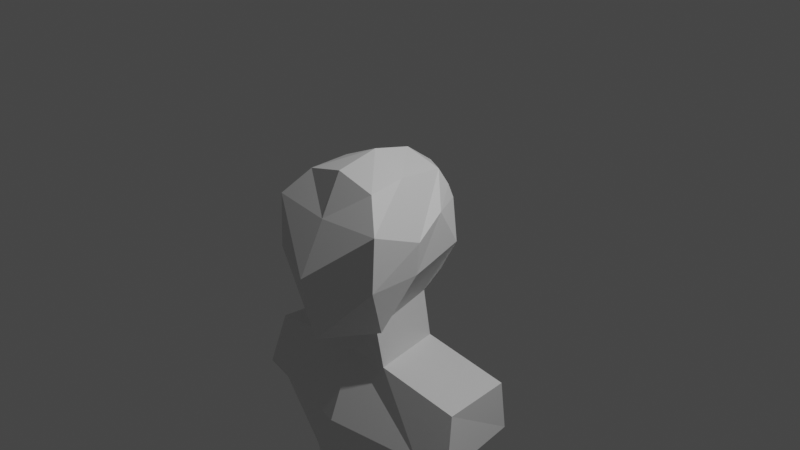 # Source: MainCharacter.blend  (saved by Blender 3.3.6; exported with 4.5.12 LTS)
import bpy
from mathutils import Matrix  # noqa: F401  (used for matrix-valued properties, if any)

bpy.ops.wm.read_factory_settings(use_empty=True)
scene = bpy.context.scene
scene.name = 'Scene'

# ---- collections
col_collection = bpy.data.collections.new('Collection'); scene.collection.children.link(col_collection)

# ---- materials (node trees are filled in below, after node groups)
mat_material = bpy.data.materials.new('Material')
mat_material.alpha_threshold = 0.0
mat_material.use_transparent_shadow = False
mat_material.roughness = 0.5
mat_material.line_color = (0.0, 0.0, 0.0, 1.0)

# ---- material node trees
mat_material.use_nodes = True; mat_material.node_tree.nodes.clear()
_N = mat_material.node_tree.nodes; _L = mat_material.node_tree.links
n0 = _N.new('ShaderNodeOutputMaterial'); n0.name = 'Material Output'; n0.location = (300, 300)
n1 = _N.new('ShaderNodeBsdfPrincipled'); n1.name = 'Principled BSDF'; n1.location = (10, 300)
n1.distribution = 'GGX'
n1.subsurface_method = 'RANDOM_WALK_SKIN'
n1.inputs[3].default_value = 1.45
n1.inputs[27].default_value = (0.0, 0.0, 0.0, 1.0)
n1.inputs[28].default_value = 1.0
_L.new(n1.outputs[0], n0.inputs[0])
n0.is_active_output = True

# ---- world
world_world = bpy.data.worlds.new('World'); scene.world = world_world
world_world.use_nodes = True; world_world.node_tree.nodes.clear()
_N = world_world.node_tree.nodes; _L = world_world.node_tree.links
n0 = _N.new('ShaderNodeOutputWorld'); n0.name = 'World Output'; n0.location = (300, 300)
n1 = _N.new('ShaderNodeBackground'); n1.name = 'Background'; n1.location = (10, 300)
n1.inputs[0].default_value = (0.05088, 0.05088, 0.05088, 1.0)
_L.new(n1.outputs[0], n0.inputs[0])
n0.is_active_output = True
world_world.color = (0.05088, 0.05088, 0.05088)
world_world.use_sun_shadow = False
world_world.sun_shadow_jitter_overblur = 0.0

# ---- cameras
cam_camera = bpy.data.cameras.new('Camera')
cam_camera.clip_end = 100.0
cam_camera.ortho_scale = 7.314

# ---- lights
light_light = bpy.data.lights.new('Light', 'POINT')
light_light.transmission_factor = 0.0
light_light.energy = 1000.0
light_light.shadow_soft_size = 0.1
light_light.shadow_maximum_resolution = 0.006
light_light.use_absolute_resolution = True

# ---- meshes
me_cube = bpy.data.meshes.new('Cube')
me_cube.from_pydata([(-0.4052, 0.2003, -0.488), (-0.3978, 0.2936, 0.4274), (-0.5343, -0.742, -0.7993), (-0.4343, -0.7584, 0.6519), (-0.6818, -0.9512, 0.3622), (-0.6785, -0.9781, -0.2151), (-0.4355, 0.3281, 0.2866), (-0.4629, 0.3533, -0.1182), (0.0, 0.4379, 0.5253), (0.0, -1.13, -0.9476), (0.0, -0.7733, 0.7665), (0.0, 0.2861, -0.6071), (0.0, 0.4353, -0.2759), (0.0, 0.5303, 0.2605), (0.0, -1.286, -0.2107), (0.003623, -1.0, 0.3333), (-0.2353, 0.1325, -0.7826), (-0.3808, -0.6701, -0.8491), (-0.3982, -0.3403, 0.6837), (-0.3591, 0.1931, 0.6109), (0.0, 0.1167, 0.7581), (0.0, -0.317, 0.86), (0.0, 0.1144, -0.8024), (0.0, -0.7096, -0.9047), (-0.6206, -0.03191, 0.3052), (-0.7139, -0.4073, 0.1373), (-0.5685, 0.2529, -0.1336), (-0.6804, -0.4109, -0.2237), (-0.2157, -0.2781, -0.783), (-0.1877, -0.4176, -0.7935), (-0.3078, 0.1556, -1.298), (-0.4449, -0.6364, -1.291), (0.0, 0.3619, -1.346), (0.0, -0.6701, -1.252), (-0.08321, 0.1051, -0.7942), (-0.8402, 0.5199, -1.992), (-1.031, -0.7327, -2.083), (0.0, 0.5826, -2.019), (0.0, -0.9721, -2.005), (0.0, 0.4953, -1.806), (0.0, -0.9732, -1.999), (-1.234, 0.266, -1.507), (-1.302, -0.526, -1.493), (-1.253, 0.3265, -2.075), (-1.397, -0.6733, -2.068), (-0.4445, 0.3167, -3.669), (-0.654, -0.4333, -3.714), (0.0, 0.458, -3.869), (0.0, -0.4401, -3.823), (-0.7304, -0.5837, -2.895), (0.0, -0.7074, -2.909), (0.0, 0.5206, -2.94), (-0.429, 0.4322, -2.81)], [(16, 28), (28, 29), (17, 34)], [(8, 13, 6, 1), (3, 4, 15, 10), (13, 12, 7, 6), (21, 18, 3, 10), (27, 17, 2, 5), (12, 11, 0, 7), (18, 25, 4, 3), (4, 5, 14, 15), (5, 2, 9, 14), (17, 23, 9, 2), (25, 27, 5, 4), (6, 7, 26, 24), (24, 26, 27, 25), (0, 11, 22, 16), (16, 22, 32, 30), (1, 6, 24, 19), (19, 24, 25, 18), (7, 0, 16, 26), (26, 16, 17, 27), (8, 1, 19, 20), (20, 19, 18, 21), (31, 30, 41, 42), (17, 16, 30, 31), (23, 17, 31, 33), (50, 49, 46, 48), (33, 31, 36, 38), (30, 32, 37, 35), (38, 37, 39, 40), (42, 41, 43, 44), (30, 35, 43, 41), (35, 36, 44, 43), (36, 31, 42, 44), (45, 47, 48, 46), (51, 50, 48, 47), (52, 51, 47, 45), (49, 52, 45, 46), (36, 35, 52, 49), (35, 37, 51, 52), (37, 38, 50, 51), (38, 36, 49, 50)])
_uv = me_cube.uv_layers.new(name='UVMap')
_uv.uv.foreach_set('vector', [0.375, 0.375, 0.4583, 0.375, 0.4583, 0.5, 0.375, 0.5, 0.375, 0.75, 0.4583, 0.75, 0.4583, 0.875, 0.375, 0.875, 0.4583, 0.375, 0.5417, 0.375, 0.5417, 0.5, 0.4583, 0.5, 0.25, 0.6657, 0.375, 0.6657, 0.375, 0.75, 0.25, 0.75, 0.5417, 0.6657, 0.625, 0.6657, 0.625, 0.75, 0.5417, 0.75, 0.5417, 0.375, 0.625, 0.375, 0.625, 0.5, 0.5417, 0.5, 0.375, 0.6657, 0.4583, 0.6657, 0.4583, 0.75, 0.375, 0.75, 0.4583, 0.75, 0.5417, 0.75, 0.5417, 0.875, 0.4583, 0.875, 0.5417, 0.75, 0.625, 0.75, 0.625, 0.875, 0.5417, 0.875, 0.625, 0.6657, 0.75, 0.6657, 0.75, 0.75, 0.625, 0.75, 0.4583, 0.6657, 0.5417, 0.6657, 0.5417, 0.75, 0.4583, 0.75, 0.4583, 0.5, 0.5417, 0.5, 0.5417, 0.5823, 0.4583, 0.5823, 0.4583, 0.5823, 0.5417, 0.5823, 0.5417, 0.6657, 0.4583, 0.6657, 0.625, 0.5, 0.75, 0.5, 0.75, 0.5823, 0.625, 0.5823, 0.625, 0.5823, 0.75, 0.5823, 0.75, 0.5823, 0.625, 0.5823, 0.375, 0.5, 0.4583, 0.5, 0.4583, 0.5823, 0.375, 0.5823, 0.375, 0.5823, 0.4583, 0.5823, 0.4583, 0.6657, 0.375, 0.6657, 0.5417, 0.5, 0.625, 0.5, 0.625, 0.5823, 0.5417, 0.5823, 0.5417, 0.5823, 0.625, 0.5823, 0.625, 0.6657, 0.5417, 0.6657, 0.25, 0.5, 0.375, 0.5, 0.375, 0.5823, 0.25, 0.5823, 0.25, 0.5823, 0.375, 0.5823, 0.375, 0.6657, 0.25, 0.6657, 0.625, 0.6657, 0.625, 0.5823, 0.625, 0.5823, 0.625, 0.6657, 0.625, 0.6657, 0.625, 0.5823, 0.625, 0.5823, 0.625, 0.6657, 0.75, 0.6657, 0.625, 0.6657, 0.625, 0.6657, 0.75, 0.6657, 0.75, 0.6657, 0.625, 0.6657, 0.625, 0.6657, 0.75, 0.6657, 0.75, 0.6657, 0.625, 0.6657, 0.625, 0.6657, 0.75, 0.6657, 0.625, 0.5823, 0.75, 0.5823, 0.75, 0.5823, 0.625, 0.5823, 0.75, 0.6657, 0.75, 0.5823, 0.75, 0.5823, 0.75, 0.6657, 0.625, 0.6657, 0.625, 0.5823, 0.625, 0.5823, 0.625, 0.6657, 0.625, 0.5823, 0.625, 0.5823, 0.625, 0.5823, 0.625, 0.5823, 0.625, 0.5823, 0.625, 0.6657, 0.625, 0.6657, 0.625, 0.5823, 0.625, 0.6657, 0.625, 0.6657, 0.625, 0.6657, 0.625, 0.6657, 0.625, 0.5823, 0.75, 0.5823, 0.75, 0.6657, 0.625, 0.6657, 0.75, 0.5823, 0.75, 0.6657, 0.75, 0.6657, 0.75, 0.5823, 0.625, 0.5823, 0.75, 0.5823, 0.75, 0.5823, 0.625, 0.5823, 0.625, 0.6657, 0.625, 0.5823, 0.625, 0.5823, 0.625, 0.6657, 0.625, 0.6657, 0.625, 0.5823, 0.625, 0.5823, 0.625, 0.6657, 0.625, 0.5823, 0.75, 0.5823, 0.75, 0.5823, 0.625, 0.5823, 0.75, 0.5823, 0.75, 0.6657, 0.75, 0.6657, 0.75, 0.5823, 0.75, 0.6657, 0.625, 0.6657, 0.625, 0.6657, 0.75, 0.6657])
me_cube.materials.append(mat_material)
me_cube.use_mirror_vertex_groups = False
me_cube.update()

# ---- objects
ob_cube = bpy.data.objects.new('Cube', me_cube)
ob_light = bpy.data.objects.new('Light', light_light)
ob_camera = bpy.data.objects.new('Camera', cam_camera)

# ---- transforms, parenting, visibility, modifiers, constraints
ob_cube.location = (0.0, 0.0, 0.0)
ob_cube.lock_rotations_4d = False
ob_cube.empty_display_type = 'ARROWS'
ob_cube.lineart.crease_threshold = 0.0
_m = ob_cube.modifiers.new('Mirror', 'MIRROR')
_m.use_clip = True
ob_light.location = (4.076, 1.005, 5.904)
ob_light.rotation_euler = (0.6503, 0.05522, 1.866)
ob_light.lock_rotations_4d = False
ob_light.empty_display_type = 'ARROWS'
ob_light.color = (0.0, 0.0, 0.0, 0.0)
ob_light.lineart.crease_threshold = 0.0
ob_camera.location = (7.359, -6.926, 4.958)
ob_camera.rotation_euler = (1.109, 0.0, 0.8149)
ob_camera.lock_rotations_4d = False
ob_camera.empty_display_type = 'ARROWS'
ob_camera.color = (0.0, 0.0, 0.0, 0.0)
ob_camera.display_type = 'WIRE'
ob_camera.lineart.crease_threshold = 0.0

# ---- collection membership
col_collection.objects.link(ob_cube)
col_collection.objects.link(ob_light)
col_collection.objects.link(ob_camera)

# ---- scene / render settings (as saved in the file)
scene.camera = ob_camera
scene.frame_start = 1; scene.frame_end = 250; scene.frame_set(0)
scene.render.engine = 'BLENDER_EEVEE_NEXT'
scene.cycles.sampling_pattern = 'TABULATED_SOBOL'
scene.cycles.use_light_tree = False
scene.view_settings.view_transform = 'Filmic'
bpy.context.view_layer.update()
